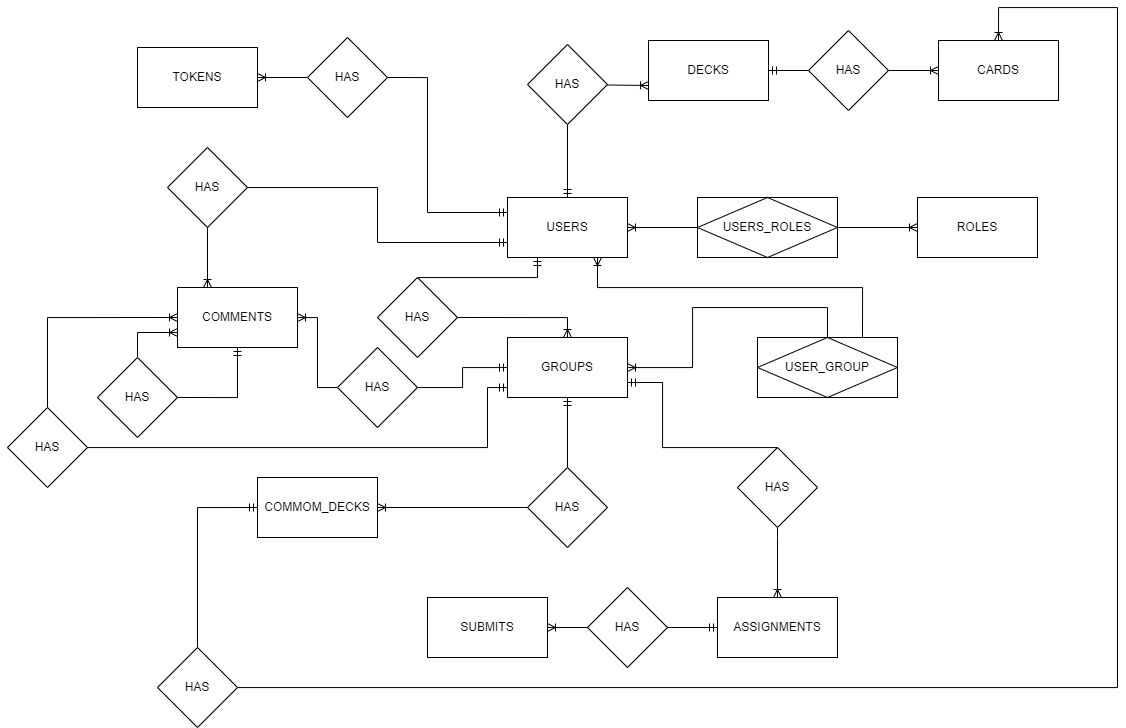

The diagram above was exported from draw.io. Its source (the exported page's mxGraphModel, read from the mxfile embedded in the PNG):
<mxGraphModel dx="2200" dy="1907" grid="0" gridSize="10" guides="1" tooltips="1" connect="1" arrows="1" fold="1" page="0" pageScale="1" pageWidth="827" pageHeight="1169" math="0" shadow="0">
  <root>
    <mxCell id="0" />
    <mxCell id="1" parent="0" />
    <mxCell id="D1jT1bUs7EjIxRqMC5YN-14" style="edgeStyle=orthogonalEdgeStyle;rounded=0;orthogonalLoop=1;jettySize=auto;html=1;entryX=0;entryY=0.5;entryDx=0;entryDy=0;endArrow=none;endFill=0;startArrow=ERoneToMany;startFill=0;" parent="1" source="D1jT1bUs7EjIxRqMC5YN-1" target="D1jT1bUs7EjIxRqMC5YN-13" edge="1">
      <mxGeometry relative="1" as="geometry" />
    </mxCell>
    <mxCell id="D1jT1bUs7EjIxRqMC5YN-17" style="edgeStyle=orthogonalEdgeStyle;rounded=0;orthogonalLoop=1;jettySize=auto;html=1;endArrow=ERoneToMany;endFill=0;startArrow=none;startFill=0;exitX=0;exitY=0.5;exitDx=0;exitDy=0;" parent="1" source="HaDpEbFIJHPRyFklbi4K-1" target="D1jT1bUs7EjIxRqMC5YN-8" edge="1">
      <mxGeometry relative="1" as="geometry" />
    </mxCell>
    <mxCell id="D1jT1bUs7EjIxRqMC5YN-19" style="rounded=0;orthogonalLoop=1;jettySize=auto;html=1;endArrow=none;endFill=0;startArrow=ERmandOne;startFill=0;entryX=0.5;entryY=1;entryDx=0;entryDy=0;" parent="1" source="D1jT1bUs7EjIxRqMC5YN-1" target="HaDpEbFIJHPRyFklbi4K-7" edge="1">
      <mxGeometry relative="1" as="geometry" />
    </mxCell>
    <mxCell id="mSicPAkU-AdWXOe2AsO8-1" style="rounded=0;orthogonalLoop=1;jettySize=auto;html=1;endArrow=ERoneToMany;endFill=0;startArrow=none;startFill=0;exitX=1;exitY=0.5;exitDx=0;exitDy=0;edgeStyle=orthogonalEdgeStyle;entryX=0.5;entryY=0;entryDx=0;entryDy=0;" parent="1" source="HaDpEbFIJHPRyFklbi4K-9" target="D1jT1bUs7EjIxRqMC5YN-7" edge="1">
      <mxGeometry relative="1" as="geometry" />
    </mxCell>
    <mxCell id="mSicPAkU-AdWXOe2AsO8-12" style="rounded=0;orthogonalLoop=1;jettySize=auto;html=1;entryX=0.25;entryY=0;entryDx=0;entryDy=0;startArrow=none;startFill=0;endArrow=ERoneToMany;endFill=0;exitX=0.5;exitY=1;exitDx=0;exitDy=0;" parent="1" source="HaDpEbFIJHPRyFklbi4K-22" target="D1jT1bUs7EjIxRqMC5YN-10" edge="1">
      <mxGeometry relative="1" as="geometry" />
    </mxCell>
    <mxCell id="YfDGeAJ2WTkvH9XPfNIA-1" style="edgeStyle=orthogonalEdgeStyle;rounded=0;orthogonalLoop=1;jettySize=auto;html=1;entryX=0.75;entryY=0;entryDx=0;entryDy=0;startArrow=ERoneToMany;startFill=0;endArrow=none;endFill=0;" parent="1" source="D1jT1bUs7EjIxRqMC5YN-1" target="mSicPAkU-AdWXOe2AsO8-3" edge="1">
      <mxGeometry relative="1" as="geometry">
        <mxPoint x="340" y="-870" as="targetPoint" />
        <Array as="points">
          <mxPoint x="80" y="-860" />
          <mxPoint x="345" y="-860" />
        </Array>
      </mxGeometry>
    </mxCell>
    <mxCell id="D1jT1bUs7EjIxRqMC5YN-1" value="USERS" style="rounded=0;whiteSpace=wrap;html=1;" parent="1" vertex="1">
      <mxGeometry x="-10" y="-950" width="120" height="60" as="geometry" />
    </mxCell>
    <mxCell id="D1jT1bUs7EjIxRqMC5YN-15" style="edgeStyle=orthogonalEdgeStyle;rounded=0;orthogonalLoop=1;jettySize=auto;html=1;entryX=1;entryY=0.5;entryDx=0;entryDy=0;endArrow=none;endFill=0;startArrow=ERoneToMany;startFill=0;" parent="1" source="D1jT1bUs7EjIxRqMC5YN-2" target="D1jT1bUs7EjIxRqMC5YN-13" edge="1">
      <mxGeometry relative="1" as="geometry" />
    </mxCell>
    <mxCell id="D1jT1bUs7EjIxRqMC5YN-2" value="ROLES" style="rounded=0;whiteSpace=wrap;html=1;" parent="1" vertex="1">
      <mxGeometry x="400" y="-950" width="120" height="60" as="geometry" />
    </mxCell>
    <mxCell id="D1jT1bUs7EjIxRqMC5YN-16" style="edgeStyle=orthogonalEdgeStyle;rounded=0;orthogonalLoop=1;jettySize=auto;html=1;endArrow=none;endFill=0;startArrow=ERmandOne;startFill=0;" parent="1" source="D1jT1bUs7EjIxRqMC5YN-5" target="i8msk6kezgFyhfoK1SsN-1" edge="1">
      <mxGeometry relative="1" as="geometry" />
    </mxCell>
    <mxCell id="D1jT1bUs7EjIxRqMC5YN-5" value="DECKS" style="rounded=0;whiteSpace=wrap;html=1;" parent="1" vertex="1">
      <mxGeometry x="131" y="-1107" width="120" height="60" as="geometry" />
    </mxCell>
    <mxCell id="D1jT1bUs7EjIxRqMC5YN-6" value="CARDS" style="rounded=0;whiteSpace=wrap;html=1;" parent="1" vertex="1">
      <mxGeometry x="421" y="-1107" width="120" height="60" as="geometry" />
    </mxCell>
    <mxCell id="mSicPAkU-AdWXOe2AsO8-7" style="rounded=0;orthogonalLoop=1;jettySize=auto;html=1;startArrow=none;startFill=0;endArrow=ERoneToMany;endFill=0;exitX=0.5;exitY=1;exitDx=0;exitDy=0;edgeStyle=orthogonalEdgeStyle;" parent="1" source="HaDpEbFIJHPRyFklbi4K-4" target="D1jT1bUs7EjIxRqMC5YN-11" edge="1">
      <mxGeometry relative="1" as="geometry">
        <Array as="points">
          <mxPoint x="260" y="-610" />
          <mxPoint x="260" y="-610" />
        </Array>
      </mxGeometry>
    </mxCell>
    <mxCell id="mSicPAkU-AdWXOe2AsO8-9" style="edgeStyle=orthogonalEdgeStyle;rounded=0;orthogonalLoop=1;jettySize=auto;html=1;entryX=1;entryY=0.5;entryDx=0;entryDy=0;startArrow=ERmandOne;startFill=0;endArrow=none;endFill=0;" parent="1" source="D1jT1bUs7EjIxRqMC5YN-7" target="HaDpEbFIJHPRyFklbi4K-20" edge="1">
      <mxGeometry relative="1" as="geometry">
        <Array as="points">
          <mxPoint x="-30" y="-760" />
          <mxPoint x="-30" y="-700" />
          <mxPoint x="-510" y="-700" />
        </Array>
      </mxGeometry>
    </mxCell>
    <mxCell id="YfDGeAJ2WTkvH9XPfNIA-2" style="edgeStyle=orthogonalEdgeStyle;rounded=0;orthogonalLoop=1;jettySize=auto;html=1;entryX=0.5;entryY=0;entryDx=0;entryDy=0;startArrow=ERoneToMany;startFill=0;endArrow=none;endFill=0;" parent="1" source="D1jT1bUs7EjIxRqMC5YN-7" target="mSicPAkU-AdWXOe2AsO8-3" edge="1">
      <mxGeometry relative="1" as="geometry">
        <Array as="points">
          <mxPoint x="175" y="-780" />
          <mxPoint x="175" y="-840" />
          <mxPoint x="310" y="-840" />
        </Array>
      </mxGeometry>
    </mxCell>
    <mxCell id="HaDpEbFIJHPRyFklbi4K-14" style="edgeStyle=orthogonalEdgeStyle;rounded=0;orthogonalLoop=1;jettySize=auto;html=1;entryX=0.5;entryY=0;entryDx=0;entryDy=0;endArrow=none;endFill=0;startArrow=ERmandOne;startFill=0;" edge="1" parent="1" source="D1jT1bUs7EjIxRqMC5YN-7" target="HaDpEbFIJHPRyFklbi4K-13">
      <mxGeometry relative="1" as="geometry" />
    </mxCell>
    <mxCell id="D1jT1bUs7EjIxRqMC5YN-7" value="GROUPS" style="rounded=0;whiteSpace=wrap;html=1;" parent="1" vertex="1">
      <mxGeometry x="-10" y="-810" width="120" height="60" as="geometry" />
    </mxCell>
    <mxCell id="D1jT1bUs7EjIxRqMC5YN-8" value="TOKENS" style="rounded=0;whiteSpace=wrap;html=1;" parent="1" vertex="1">
      <mxGeometry x="-380" y="-1100" width="120" height="60" as="geometry" />
    </mxCell>
    <mxCell id="mSicPAkU-AdWXOe2AsO8-6" style="edgeStyle=orthogonalEdgeStyle;rounded=0;orthogonalLoop=1;jettySize=auto;html=1;entryX=0;entryY=0.5;entryDx=0;entryDy=0;startArrow=ERoneToMany;startFill=0;endArrow=none;endFill=0;" parent="1" source="D1jT1bUs7EjIxRqMC5YN-9" target="i8msk6kezgFyhfoK1SsN-3" edge="1">
      <mxGeometry relative="1" as="geometry" />
    </mxCell>
    <mxCell id="D1jT1bUs7EjIxRqMC5YN-9" value="SUBMITS" style="rounded=0;whiteSpace=wrap;html=1;" parent="1" vertex="1">
      <mxGeometry x="-90" y="-550" width="120" height="60" as="geometry" />
    </mxCell>
    <mxCell id="D1jT1bUs7EjIxRqMC5YN-10" value="COMMENTS" style="rounded=0;whiteSpace=wrap;html=1;" parent="1" vertex="1">
      <mxGeometry x="-340" y="-860" width="120" height="60" as="geometry" />
    </mxCell>
    <mxCell id="D1jT1bUs7EjIxRqMC5YN-11" value="ASSIGNMENTS" style="rounded=0;whiteSpace=wrap;html=1;" parent="1" vertex="1">
      <mxGeometry x="200" y="-550" width="120" height="60" as="geometry" />
    </mxCell>
    <mxCell id="D1jT1bUs7EjIxRqMC5YN-13" value="USERS_ROLES" style="shape=associativeEntity;whiteSpace=wrap;html=1;align=center;" parent="1" vertex="1">
      <mxGeometry x="180" y="-950" width="140" height="60" as="geometry" />
    </mxCell>
    <mxCell id="mSicPAkU-AdWXOe2AsO8-3" value="USER_GROUP" style="shape=associativeEntity;whiteSpace=wrap;html=1;align=center;" parent="1" vertex="1">
      <mxGeometry x="240" y="-810" width="140" height="60" as="geometry" />
    </mxCell>
    <mxCell id="mSicPAkU-AdWXOe2AsO8-5" style="edgeStyle=orthogonalEdgeStyle;rounded=0;orthogonalLoop=1;jettySize=auto;html=1;entryX=1;entryY=0.5;entryDx=0;entryDy=0;endArrow=none;endFill=0;startArrow=ERmandOne;startFill=0;" parent="1" source="D1jT1bUs7EjIxRqMC5YN-10" target="HaDpEbFIJHPRyFklbi4K-24" edge="1">
      <mxGeometry relative="1" as="geometry" />
    </mxCell>
    <mxCell id="i8msk6kezgFyhfoK1SsN-2" style="edgeStyle=orthogonalEdgeStyle;rounded=0;orthogonalLoop=1;jettySize=auto;html=1;entryX=0;entryY=0.5;entryDx=0;entryDy=0;endArrow=ERoneToMany;endFill=0;" parent="1" source="i8msk6kezgFyhfoK1SsN-1" target="D1jT1bUs7EjIxRqMC5YN-6" edge="1">
      <mxGeometry relative="1" as="geometry" />
    </mxCell>
    <mxCell id="i8msk6kezgFyhfoK1SsN-1" value="HAS" style="rhombus;whiteSpace=wrap;html=1;" parent="1" vertex="1">
      <mxGeometry x="291" y="-1117" width="80" height="80" as="geometry" />
    </mxCell>
    <mxCell id="HaDpEbFIJHPRyFklbi4K-3" style="edgeStyle=orthogonalEdgeStyle;rounded=0;orthogonalLoop=1;jettySize=auto;html=1;entryX=0;entryY=0.5;entryDx=0;entryDy=0;endArrow=ERmandOne;endFill=0;" edge="1" parent="1" source="i8msk6kezgFyhfoK1SsN-3" target="D1jT1bUs7EjIxRqMC5YN-11">
      <mxGeometry relative="1" as="geometry" />
    </mxCell>
    <mxCell id="i8msk6kezgFyhfoK1SsN-3" value="HAS" style="rhombus;whiteSpace=wrap;html=1;" parent="1" vertex="1">
      <mxGeometry x="70" y="-560" width="80" height="80" as="geometry" />
    </mxCell>
    <mxCell id="HaDpEbFIJHPRyFklbi4K-2" style="edgeStyle=orthogonalEdgeStyle;rounded=0;orthogonalLoop=1;jettySize=auto;html=1;entryX=0;entryY=0.25;entryDx=0;entryDy=0;endArrow=ERmandOne;endFill=0;exitX=1;exitY=0.5;exitDx=0;exitDy=0;" edge="1" parent="1" source="HaDpEbFIJHPRyFklbi4K-1" target="D1jT1bUs7EjIxRqMC5YN-1">
      <mxGeometry relative="1" as="geometry">
        <Array as="points">
          <mxPoint x="-90" y="-1070" />
          <mxPoint x="-90" y="-935" />
        </Array>
      </mxGeometry>
    </mxCell>
    <mxCell id="HaDpEbFIJHPRyFklbi4K-1" value="HAS" style="rhombus;whiteSpace=wrap;html=1;" vertex="1" parent="1">
      <mxGeometry x="-210" y="-1110" width="80" height="80" as="geometry" />
    </mxCell>
    <mxCell id="HaDpEbFIJHPRyFklbi4K-6" style="edgeStyle=orthogonalEdgeStyle;rounded=0;orthogonalLoop=1;jettySize=auto;html=1;entryX=1;entryY=0.75;entryDx=0;entryDy=0;endArrow=ERmandOne;endFill=0;" edge="1" parent="1" source="HaDpEbFIJHPRyFklbi4K-4" target="D1jT1bUs7EjIxRqMC5YN-7">
      <mxGeometry relative="1" as="geometry">
        <Array as="points">
          <mxPoint x="145" y="-700" />
          <mxPoint x="145" y="-765" />
        </Array>
      </mxGeometry>
    </mxCell>
    <mxCell id="HaDpEbFIJHPRyFklbi4K-4" value="HAS" style="rhombus;whiteSpace=wrap;html=1;" vertex="1" parent="1">
      <mxGeometry x="220" y="-700" width="80" height="80" as="geometry" />
    </mxCell>
    <mxCell id="HaDpEbFIJHPRyFklbi4K-8" style="rounded=0;orthogonalLoop=1;jettySize=auto;html=1;entryX=0;entryY=0.75;entryDx=0;entryDy=0;endArrow=ERoneToMany;endFill=0;" edge="1" parent="1" source="HaDpEbFIJHPRyFklbi4K-7" target="D1jT1bUs7EjIxRqMC5YN-5">
      <mxGeometry relative="1" as="geometry" />
    </mxCell>
    <mxCell id="HaDpEbFIJHPRyFklbi4K-7" value="HAS" style="rhombus;whiteSpace=wrap;html=1;" vertex="1" parent="1">
      <mxGeometry x="10" y="-1103" width="80" height="80" as="geometry" />
    </mxCell>
    <mxCell id="HaDpEbFIJHPRyFklbi4K-10" style="edgeStyle=orthogonalEdgeStyle;rounded=0;orthogonalLoop=1;jettySize=auto;html=1;entryX=0.25;entryY=1;entryDx=0;entryDy=0;endArrow=ERmandOne;endFill=0;" edge="1" parent="1" source="HaDpEbFIJHPRyFklbi4K-9" target="D1jT1bUs7EjIxRqMC5YN-1">
      <mxGeometry relative="1" as="geometry">
        <Array as="points">
          <mxPoint x="20" y="-870" />
        </Array>
      </mxGeometry>
    </mxCell>
    <mxCell id="HaDpEbFIJHPRyFklbi4K-9" value="HAS" style="rhombus;whiteSpace=wrap;html=1;" vertex="1" parent="1">
      <mxGeometry x="-140" y="-870" width="80" height="80" as="geometry" />
    </mxCell>
    <mxCell id="HaDpEbFIJHPRyFklbi4K-11" value="COMMOM_DECKS" style="rounded=0;whiteSpace=wrap;html=1;" vertex="1" parent="1">
      <mxGeometry x="-260" y="-670" width="120" height="60" as="geometry" />
    </mxCell>
    <mxCell id="HaDpEbFIJHPRyFklbi4K-15" style="edgeStyle=orthogonalEdgeStyle;rounded=0;orthogonalLoop=1;jettySize=auto;html=1;entryX=1;entryY=0.5;entryDx=0;entryDy=0;endArrow=ERoneToMany;endFill=0;" edge="1" parent="1" source="HaDpEbFIJHPRyFklbi4K-13" target="HaDpEbFIJHPRyFklbi4K-11">
      <mxGeometry relative="1" as="geometry" />
    </mxCell>
    <mxCell id="HaDpEbFIJHPRyFklbi4K-13" value="HAS" style="rhombus;whiteSpace=wrap;html=1;" vertex="1" parent="1">
      <mxGeometry x="10" y="-680" width="80" height="80" as="geometry" />
    </mxCell>
    <mxCell id="HaDpEbFIJHPRyFklbi4K-17" style="edgeStyle=orthogonalEdgeStyle;rounded=0;orthogonalLoop=1;jettySize=auto;html=1;entryX=0;entryY=0.5;entryDx=0;entryDy=0;endArrow=ERmandOne;endFill=0;" edge="1" parent="1" source="HaDpEbFIJHPRyFklbi4K-16" target="HaDpEbFIJHPRyFklbi4K-11">
      <mxGeometry relative="1" as="geometry">
        <Array as="points">
          <mxPoint x="-320" y="-640" />
        </Array>
      </mxGeometry>
    </mxCell>
    <mxCell id="HaDpEbFIJHPRyFklbi4K-18" style="edgeStyle=orthogonalEdgeStyle;rounded=0;orthogonalLoop=1;jettySize=auto;html=1;entryX=0.5;entryY=0;entryDx=0;entryDy=0;endArrow=ERoneToMany;endFill=0;" edge="1" parent="1" source="HaDpEbFIJHPRyFklbi4K-16" target="D1jT1bUs7EjIxRqMC5YN-6">
      <mxGeometry relative="1" as="geometry">
        <Array as="points">
          <mxPoint x="600" y="-460" />
          <mxPoint x="600" y="-1140" />
          <mxPoint x="481" y="-1140" />
        </Array>
      </mxGeometry>
    </mxCell>
    <mxCell id="HaDpEbFIJHPRyFklbi4K-16" value="HAS" style="rhombus;whiteSpace=wrap;html=1;" vertex="1" parent="1">
      <mxGeometry x="-360" y="-500" width="80" height="80" as="geometry" />
    </mxCell>
    <mxCell id="HaDpEbFIJHPRyFklbi4K-21" style="edgeStyle=orthogonalEdgeStyle;rounded=0;orthogonalLoop=1;jettySize=auto;html=1;entryX=0;entryY=0.5;entryDx=0;entryDy=0;endArrow=ERoneToMany;endFill=0;" edge="1" parent="1" source="HaDpEbFIJHPRyFklbi4K-20" target="D1jT1bUs7EjIxRqMC5YN-10">
      <mxGeometry relative="1" as="geometry">
        <Array as="points">
          <mxPoint x="-470" y="-830" />
        </Array>
      </mxGeometry>
    </mxCell>
    <mxCell id="HaDpEbFIJHPRyFklbi4K-20" value="HAS" style="rhombus;whiteSpace=wrap;html=1;" vertex="1" parent="1">
      <mxGeometry x="-510" y="-740" width="80" height="80" as="geometry" />
    </mxCell>
    <mxCell id="HaDpEbFIJHPRyFklbi4K-23" style="edgeStyle=orthogonalEdgeStyle;rounded=0;orthogonalLoop=1;jettySize=auto;html=1;entryX=0;entryY=0.75;entryDx=0;entryDy=0;endArrow=ERmandOne;endFill=0;" edge="1" parent="1" source="HaDpEbFIJHPRyFklbi4K-22" target="D1jT1bUs7EjIxRqMC5YN-1">
      <mxGeometry relative="1" as="geometry" />
    </mxCell>
    <mxCell id="HaDpEbFIJHPRyFklbi4K-22" value="HAS" style="rhombus;whiteSpace=wrap;html=1;" vertex="1" parent="1">
      <mxGeometry x="-350" y="-1000" width="80" height="80" as="geometry" />
    </mxCell>
    <mxCell id="HaDpEbFIJHPRyFklbi4K-29" style="edgeStyle=orthogonalEdgeStyle;rounded=0;orthogonalLoop=1;jettySize=auto;html=1;entryX=0;entryY=0.75;entryDx=0;entryDy=0;endArrow=ERoneToMany;endFill=0;" edge="1" parent="1" source="HaDpEbFIJHPRyFklbi4K-24" target="D1jT1bUs7EjIxRqMC5YN-10">
      <mxGeometry relative="1" as="geometry" />
    </mxCell>
    <mxCell id="HaDpEbFIJHPRyFklbi4K-24" value="HAS" style="rhombus;whiteSpace=wrap;html=1;" vertex="1" parent="1">
      <mxGeometry x="-420" y="-790" width="80" height="80" as="geometry" />
    </mxCell>
    <mxCell id="HaDpEbFIJHPRyFklbi4K-32" value="" style="edgeStyle=orthogonalEdgeStyle;rounded=0;orthogonalLoop=1;jettySize=auto;html=1;endArrow=ERoneToMany;endFill=0;" edge="1" parent="1" source="HaDpEbFIJHPRyFklbi4K-31" target="D1jT1bUs7EjIxRqMC5YN-10">
      <mxGeometry relative="1" as="geometry" />
    </mxCell>
    <mxCell id="HaDpEbFIJHPRyFklbi4K-33" style="edgeStyle=orthogonalEdgeStyle;rounded=0;orthogonalLoop=1;jettySize=auto;html=1;endArrow=ERmandOne;endFill=0;" edge="1" parent="1" source="HaDpEbFIJHPRyFklbi4K-31" target="D1jT1bUs7EjIxRqMC5YN-7">
      <mxGeometry relative="1" as="geometry" />
    </mxCell>
    <mxCell id="HaDpEbFIJHPRyFklbi4K-31" value="HAS" style="rhombus;whiteSpace=wrap;html=1;" vertex="1" parent="1">
      <mxGeometry x="-180" y="-800" width="80" height="80" as="geometry" />
    </mxCell>
  </root>
</mxGraphModel>